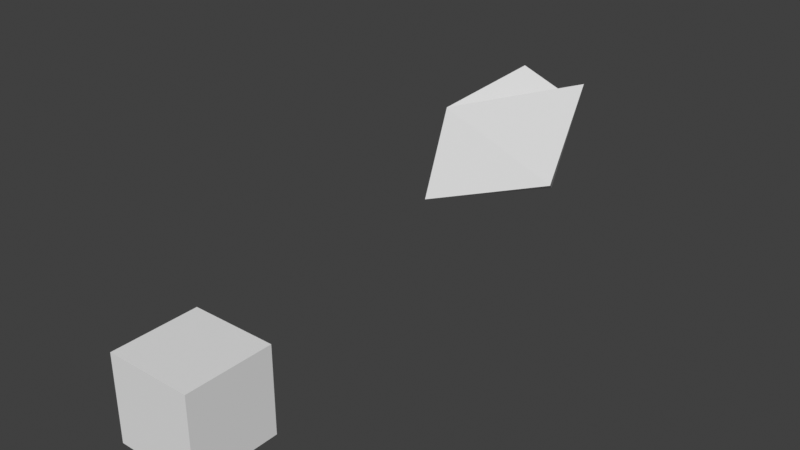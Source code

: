 # Source: filter.blend  (saved by Blender 5.2.34; exported with 4.5.12 LTS)
import bpy
from mathutils import Matrix  # noqa: F401  (used for matrix-valued properties, if any)

bpy.ops.wm.read_factory_settings(use_empty=True)
scene = bpy.context.scene
scene.name = 'Scene'

# ---- node groups
ng_geometry_nodes = bpy.data.node_groups.new('Geometry Nodes', 'GeometryNodeTree')
_s = ng_geometry_nodes.interface.new_socket(name='Geometry', in_out='OUTPUT', socket_type='NodeSocketGeometry')
_s = ng_geometry_nodes.interface.new_socket(name='Geometry', in_out='INPUT', socket_type='NodeSocketGeometry')
ng_geometry_nodes.is_modifier = True
_N = ng_geometry_nodes.nodes; _L = ng_geometry_nodes.links
n0 = _N.new('NodeGroupInput'); n0.name = 'Group Input'; n0.location = (-1812, -25)
n1 = _N.new('NodeGroupOutput'); n1.name = 'Group Output'; n1.location = (953, 200)
n2 = _N.new('NodeUndefined'); n2.name = 'Filter List'; n2.location = (-495, 205)
n3 = _N.new('NodeUndefined'); n3.name = 'Filter List.001'; n3.location = (-499, 378)
n4 = _N.new('NodeUndefined'); n4.name = 'Filter List.002'; n4.location = (-503, -320)
n4.inputs[0].default_value = ''
n5 = _N.new('NodeUndefined'); n5.name = 'Filter List.003'; n5.location = (-507, -146)
n6 = _N.new('NodeUndefined'); n6.name = 'Get Attribute Names'; n6.location = (-1284, -166)
n6.inputs[1].default_value = False
n6.inputs[3].default_value = False
n7 = _N.new('NodeUndefined'); n7.name = 'Get List Item'; n7.location = (-972, -376)
n7.inputs[1].default_value = 0
n8 = _N.new('NodeReroute'); n8.name = 'Reroute'; n8.location = (-1347, -108)
n8.width = 14
n8.socket_idname = 'NodeSocketGeometry'
n9 = _N.new('GeometryNodeStoreNamedAttribute'); n9.name = 'Store Named Attribute'; n9.location = (-1595, -24)
n9.width = 160
n9.inputs[2].default_value = 'test'
n9.inputs[3].default_value = 7.1
n10 = _N.new('FunctionNodeMatchString'); n10.name = 'Match String'; n10.location = (-797, -400)
n10.inputs[1].default_value = 'Group'
n11 = _N.new('FunctionNodeMatchString'); n11.name = 'Match String.001'; n11.location = (-811, -236)
n11.inputs[1].default_value = 'Group'
n12 = _N.new('GeometryNodeRepeatInput'); n12.name = 'Repeat Input'; n12.location = (265, 50)
n13 = _N.new('GeometryNodeRepeatOutput'); n13.name = 'Repeat Output'; n13.location = (659, 107)
n14 = _N.new('NodeUndefined'); n14.name = 'List Length'; n14.location = (-297, -105)
n15 = _N.new('GeometryNodeSetPosition'); n15.name = 'Set Position'; n15.location = (479, 98)
n15.inputs[3].default_value = (0.0, 0.0, 0.9)
n16 = _N.new('FunctionNodeIntegerMath'); n16.name = 'Integer Math'; n16.location = (-148, -282)
n17 = _N.new('NodeUndefined'); n17.name = 'List Length.001'; n17.location = (-308, -325)
n18 = _N.new('FunctionNodeRandomValue'); n18.name = 'Random Value'; n18.location = (-1346, 345)
n18.data_type = 'FLOAT_VECTOR'
n18.inputs[0].default_value = (-1.0, -1.0, -1.0)
n19 = _N.new('NodeUndefined'); n19.name = 'Field to List'; n19.location = (-965, 321)
n19.inputs[0].default_value = 16
n20 = _N.new('GeometryNodeInputIndex'); n20.name = 'Index'; n20.location = (-1148, 89)
n21 = _N.new('FunctionNodeCompare'); n21.name = 'Compare'; n21.location = (-900, 178)
n21.operation = 'LESS_THAN'
n21.data_type = 'INT'
n21.inputs[3].default_value = 9
n22 = _N.new('GeometryNodeSetPosition'); n22.name = 'Set Position.001'; n22.location = (10, 507)
n23 = _N.new('GeometryNodeSetPosition'); n23.name = 'Set Position.002'; n23.location = (-234, 492)
n24 = _N.new('NodeUndefined'); n24.name = 'Get List Item.001'; n24.location = (-283, 288)
n25 = _N.new('GeometryNodeInputIndex'); n25.name = 'Index.001'; n25.location = (-266, 129)
n26 = _N.new('NodeUndefined'); n26.name = 'Get List Item.002'; n26.location = (-10, 316)
n27 = _N.new('GeometryNodeInputIndex'); n27.name = 'Index.002'; n27.location = (-12, 180)
n12.pair_with_output(n13)
_L.new(n8.outputs[0], n6.inputs[0])
_L.new(n6.outputs[0], n5.inputs[0])
_L.new(n6.outputs[0], n7.inputs[0])
_L.new(n9.outputs[0], n8.inputs[0])
_L.new(n0.outputs[0], n9.inputs[0])
_L.new(n7.outputs[0], n10.inputs[0])
_L.new(n10.outputs[0], n4.inputs[1])
_L.new(n6.outputs[0], n11.inputs[0])
_L.new(n11.outputs[0], n5.inputs[1])
_L.new(n15.outputs[0], n13.inputs[0])
_L.new(n5.outputs[0], n14.inputs[0])
_L.new(n13.outputs[0], n1.inputs[0])
_L.new(n12.outputs[1], n15.inputs[0])
_L.new(n22.outputs[0], n12.inputs[1])
_L.new(n14.outputs[0], n16.inputs[0])
_L.new(n4.outputs[1], n17.inputs[0])
_L.new(n17.outputs[0], n16.inputs[1])
_L.new(n16.outputs[0], n12.inputs[0])
_L.new(n18.outputs[0], n19.inputs[1])
_L.new(n20.outputs[0], n21.inputs[2])
_L.new(n21.outputs[0], n3.inputs[1])
_L.new(n21.outputs[0], n19.inputs[2])
_L.new(n19.outputs[1], n2.inputs[1])
_L.new(n19.outputs[0], n3.inputs[0])
_L.new(n19.outputs[0], n2.inputs[0])
_L.new(n23.outputs[0], n22.inputs[0])
_L.new(n8.outputs[0], n23.inputs[0])
_L.new(n3.outputs[0], n24.inputs[0])
_L.new(n25.outputs[0], n24.inputs[1])
_L.new(n24.outputs[0], n23.inputs[3])
_L.new(n26.outputs[0], n22.inputs[3])
_L.new(n2.outputs[1], n26.inputs[0])
_L.new(n27.outputs[0], n26.inputs[1])
n1.is_active_output = True

# ---- world
world_world = bpy.data.worlds.new('World'); scene.world = world_world
world_world.use_nodes = True; world_world.node_tree.nodes.clear()
_N = world_world.node_tree.nodes; _L = world_world.node_tree.links
n0 = _N.new('ShaderNodeOutputWorld'); n0.name = 'World Output'; n0.location = (300, 300)
n1 = _N.new('ShaderNodeBackground'); n1.name = 'Background'; n1.location = (10, 300)
n1.inputs[0].default_value = (0.05088, 0.05088, 0.05088, 1.0)
_L.new(n1.outputs[0], n0.inputs[0])
n0.is_active_output = True
world_world.color = (0.05088, 0.05088, 0.05088)
world_world.use_sun_shadow = False
world_world.sun_shadow_jitter_overblur = 0.0

# ---- meshes
me_cube = bpy.data.meshes.new('Cube')
me_cube.from_pydata([(-1.0, -1.0, -1.0), (-1.0, -1.0, 1.0), (-1.0, 1.0, -1.0), (-1.0, 1.0, 1.0), (1.0, -1.0, -1.0), (1.0, -1.0, 1.0), (1.0, 1.0, -1.0), (1.0, 1.0, 1.0)], [], [(0, 1, 3, 2), (2, 3, 7, 6), (6, 7, 5, 4), (4, 5, 1, 0), (2, 6, 4, 0), (7, 3, 1, 5)])
_uv = me_cube.uv_layers.new(name='UVMap')
_uv.uv.foreach_set('vector', [0.375, 0.0, 0.625, 0.0, 0.625, 0.25, 0.375, 0.25, 0.375, 0.25, 0.625, 0.25, 0.625, 0.5, 0.375, 0.5, 0.375, 0.5, 0.625, 0.5, 0.625, 0.75, 0.375, 0.75, 0.375, 0.75, 0.625, 0.75, 0.625, 1.0, 0.375, 1.0, 0.125, 0.5, 0.375, 0.5, 0.375, 0.75, 0.125, 0.75, 0.625, 0.5, 0.875, 0.5, 0.875, 0.75, 0.625, 0.75])
me_cube.update()
me_cube_001 = bpy.data.meshes.new('Cube.001')
me_cube_001.from_pydata([(-1.488, -1.488, 0.3116), (-1.145, -1.145, 2.655), (0.1579, 2.158, 1.958), (-0.6774, 1.323, 3.123), (1.417, -0.5835, 1.217), (1.839, -0.1606, 3.639), (0.6869, 0.6869, 0.4869), (0.9502, 0.9502, 2.75)], [], [(0, 1, 3, 2), (2, 3, 7, 6), (6, 7, 5, 4), (4, 5, 1, 0), (2, 6, 4, 0), (7, 3, 1, 5)])
_uv = me_cube_001.uv_layers.new(name='UVMap')
_uv.uv.foreach_set('vector', [0.375, 0.0, 0.625, 0.0, 0.625, 0.25, 0.375, 0.25, 0.375, 0.25, 0.625, 0.25, 0.625, 0.5, 0.375, 0.5, 0.375, 0.5, 0.625, 0.5, 0.625, 0.75, 0.375, 0.75, 0.375, 0.75, 0.625, 0.75, 0.625, 1.0, 0.375, 1.0, 0.125, 0.5, 0.375, 0.5, 0.375, 0.75, 0.125, 0.75, 0.625, 0.5, 0.875, 0.5, 0.875, 0.75, 0.625, 0.75])
me_cube_001.update()

# ---- objects
ob_test_object = bpy.data.objects.new('test_object', me_cube)
ob_expected_object = bpy.data.objects.new('expected_object', me_cube_001)

# ---- transforms, parenting, visibility, modifiers, constraints
ob_test_object.location = (0.0, 0.0, 0.0)
_vg = ob_test_object.vertex_groups.new(name='Group')
_vg = ob_test_object.vertex_groups.new(name='Group.001')
_m = ob_test_object.modifiers.new('GeometryNodes', 'NODES')
_m.node_group = ng_geometry_nodes
ob_expected_object.location = (0.0, 10.0, 0.0)
_vg = ob_expected_object.vertex_groups.new(name='Group')
_vg = ob_expected_object.vertex_groups.new(name='Group.001')

# ---- collection membership
scene.collection.objects.link(ob_test_object)
scene.collection.objects.link(ob_expected_object)

# ---- scene / render settings (as saved in the file)
scene.frame_start = 1; scene.frame_end = 250; scene.frame_set(175)
scene.render.engine = 'BLENDER_EEVEE_NEXT'
scene.render.bake_bias = 0.0
scene.render.bake_samples = 0
scene.cycles.sampling_pattern = 'TABULATED_SOBOL'
scene.cycles.use_light_tree = False
scene.eevee.fast_gi_thickness_far = 0.0
scene.view_settings.view_transform = 'Standard'
bpy.context.view_layer.update()

# ---- added for rendering (the .blend has no active camera and no usable light): camera, sun
cam_auto = bpy.data.cameras.new('AutoCamera')
cam_auto.lens = 50.0
cam_auto.sensor_width = 36.0
cam_auto.clip_end = 1000.0
ob_auto_camera = bpy.data.objects.new('AutoCamera', cam_auto)
scene.collection.objects.link(ob_auto_camera)
ob_auto_camera.location = (13.4462, -10.3459, 11.9363)
ob_auto_camera.rotation_euler = (1.09748, -7.21219e-08, 0.694738)
scene.camera = ob_auto_camera
light_auto_sun = bpy.data.lights.new('AutoSun', 'SUN')
light_auto_sun.energy = 3.0
light_auto_sun.angle = 0.0523599
ob_auto_sun = bpy.data.objects.new('AutoSun', light_auto_sun)
scene.collection.objects.link(ob_auto_sun)
ob_auto_sun.rotation_euler = (0.872665, 0.174533, 0.523599)
bpy.context.view_layer.update()
